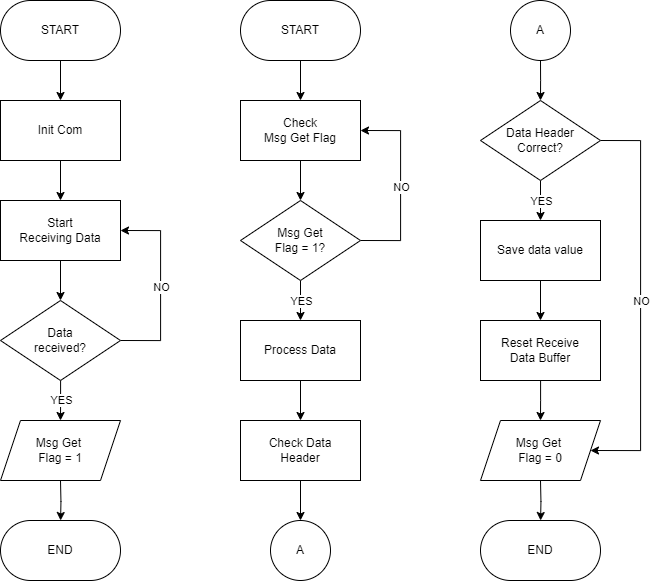

The diagram above was exported from draw.io. Its source (the exported page's mxGraphModel, read from the mxfile embedded in the PNG):
<mxGraphModel dx="1909" dy="1129" grid="1" gridSize="10" guides="1" tooltips="1" connect="1" arrows="1" fold="1" page="1" pageScale="1" pageWidth="800" pageHeight="1200" math="0" shadow="0">
  <root>
    <mxCell id="0" />
    <mxCell id="1" parent="0" />
    <mxCell id="S2J3x9EoRcDs7889HOUD-3" value="" style="edgeStyle=orthogonalEdgeStyle;rounded=0;orthogonalLoop=1;jettySize=auto;html=1;" parent="1" source="S2J3x9EoRcDs7889HOUD-1" target="S2J3x9EoRcDs7889HOUD-2" edge="1">
      <mxGeometry relative="1" as="geometry" />
    </mxCell>
    <mxCell id="S2J3x9EoRcDs7889HOUD-1" value="START" style="rounded=1;whiteSpace=wrap;html=1;arcSize=50;" parent="1" vertex="1">
      <mxGeometry x="80" y="80" width="120" height="60" as="geometry" />
    </mxCell>
    <mxCell id="S2J3x9EoRcDs7889HOUD-7" value="" style="edgeStyle=orthogonalEdgeStyle;rounded=0;orthogonalLoop=1;jettySize=auto;html=1;" parent="1" source="S2J3x9EoRcDs7889HOUD-2" target="S2J3x9EoRcDs7889HOUD-4" edge="1">
      <mxGeometry relative="1" as="geometry" />
    </mxCell>
    <mxCell id="S2J3x9EoRcDs7889HOUD-2" value="Init Com" style="rounded=0;whiteSpace=wrap;html=1;" parent="1" vertex="1">
      <mxGeometry x="80" y="180" width="120" height="60" as="geometry" />
    </mxCell>
    <mxCell id="S2J3x9EoRcDs7889HOUD-8" value="" style="edgeStyle=orthogonalEdgeStyle;rounded=0;orthogonalLoop=1;jettySize=auto;html=1;" parent="1" source="S2J3x9EoRcDs7889HOUD-4" target="S2J3x9EoRcDs7889HOUD-6" edge="1">
      <mxGeometry relative="1" as="geometry" />
    </mxCell>
    <mxCell id="S2J3x9EoRcDs7889HOUD-4" value="Start&lt;br&gt;Receiving Data" style="rounded=0;whiteSpace=wrap;html=1;" parent="1" vertex="1">
      <mxGeometry x="80" y="280" width="120" height="60" as="geometry" />
    </mxCell>
    <mxCell id="S2J3x9EoRcDs7889HOUD-12" value="" style="edgeStyle=orthogonalEdgeStyle;rounded=0;orthogonalLoop=1;jettySize=auto;html=1;" parent="1" source="S2J3x9EoRcDs7889HOUD-6" edge="1">
      <mxGeometry relative="1" as="geometry">
        <mxPoint x="140" y="500" as="targetPoint" />
      </mxGeometry>
    </mxCell>
    <mxCell id="S2J3x9EoRcDs7889HOUD-15" value="YES" style="edgeLabel;html=1;align=center;verticalAlign=middle;resizable=0;points=[];" parent="S2J3x9EoRcDs7889HOUD-12" vertex="1" connectable="0">
      <mxGeometry relative="1" as="geometry">
        <mxPoint as="offset" />
      </mxGeometry>
    </mxCell>
    <mxCell id="S2J3x9EoRcDs7889HOUD-14" style="edgeStyle=orthogonalEdgeStyle;rounded=0;orthogonalLoop=1;jettySize=auto;html=1;exitX=1;exitY=0.5;exitDx=0;exitDy=0;entryX=1;entryY=0.5;entryDx=0;entryDy=0;" parent="1" source="S2J3x9EoRcDs7889HOUD-6" target="S2J3x9EoRcDs7889HOUD-4" edge="1">
      <mxGeometry relative="1" as="geometry">
        <Array as="points">
          <mxPoint x="240" y="420" />
          <mxPoint x="240" y="310" />
        </Array>
      </mxGeometry>
    </mxCell>
    <mxCell id="S2J3x9EoRcDs7889HOUD-16" value="NO" style="edgeLabel;html=1;align=center;verticalAlign=middle;resizable=0;points=[];" parent="S2J3x9EoRcDs7889HOUD-14" vertex="1" connectable="0">
      <mxGeometry relative="1" as="geometry">
        <mxPoint as="offset" />
      </mxGeometry>
    </mxCell>
    <mxCell id="S2J3x9EoRcDs7889HOUD-6" value="Data&lt;div&gt;received?&lt;/div&gt;" style="rhombus;whiteSpace=wrap;html=1;" parent="1" vertex="1">
      <mxGeometry x="80" y="380" width="120" height="80" as="geometry" />
    </mxCell>
    <mxCell id="S2J3x9EoRcDs7889HOUD-19" value="" style="edgeStyle=orthogonalEdgeStyle;rounded=0;orthogonalLoop=1;jettySize=auto;html=1;" parent="1" target="S2J3x9EoRcDs7889HOUD-18" edge="1">
      <mxGeometry relative="1" as="geometry">
        <mxPoint x="140" y="560" as="sourcePoint" />
      </mxGeometry>
    </mxCell>
    <mxCell id="S2J3x9EoRcDs7889HOUD-18" value="END" style="rounded=1;whiteSpace=wrap;html=1;arcSize=50;" parent="1" vertex="1">
      <mxGeometry x="80" y="600" width="120" height="60" as="geometry" />
    </mxCell>
    <mxCell id="jUluox4qXbwAz2WtMyMw-1" value="" style="edgeStyle=orthogonalEdgeStyle;rounded=0;orthogonalLoop=1;jettySize=auto;html=1;" parent="1" source="jUluox4qXbwAz2WtMyMw-2" target="jUluox4qXbwAz2WtMyMw-4" edge="1">
      <mxGeometry relative="1" as="geometry" />
    </mxCell>
    <mxCell id="jUluox4qXbwAz2WtMyMw-2" value="START" style="rounded=1;whiteSpace=wrap;html=1;arcSize=50;" parent="1" vertex="1">
      <mxGeometry x="320" y="80" width="120" height="60" as="geometry" />
    </mxCell>
    <mxCell id="jUluox4qXbwAz2WtMyMw-3" value="" style="edgeStyle=orthogonalEdgeStyle;rounded=0;orthogonalLoop=1;jettySize=auto;html=1;" parent="1" source="jUluox4qXbwAz2WtMyMw-4" target="jUluox4qXbwAz2WtMyMw-7" edge="1">
      <mxGeometry relative="1" as="geometry" />
    </mxCell>
    <mxCell id="jUluox4qXbwAz2WtMyMw-4" value="Check&lt;br&gt;Msg Get Flag" style="rounded=0;whiteSpace=wrap;html=1;" parent="1" vertex="1">
      <mxGeometry x="320" y="180" width="120" height="60" as="geometry" />
    </mxCell>
    <mxCell id="jUluox4qXbwAz2WtMyMw-5" style="edgeStyle=orthogonalEdgeStyle;rounded=0;orthogonalLoop=1;jettySize=auto;html=1;exitX=1;exitY=0.5;exitDx=0;exitDy=0;entryX=1;entryY=0.5;entryDx=0;entryDy=0;" parent="1" source="jUluox4qXbwAz2WtMyMw-7" target="jUluox4qXbwAz2WtMyMw-4" edge="1">
      <mxGeometry relative="1" as="geometry">
        <Array as="points">
          <mxPoint x="480" y="320" />
          <mxPoint x="480" y="210" />
        </Array>
      </mxGeometry>
    </mxCell>
    <mxCell id="1EGkc1zQkS2KBcSfW156-1" value="NO" style="edgeLabel;html=1;align=center;verticalAlign=middle;resizable=0;points=[];" parent="jUluox4qXbwAz2WtMyMw-5" vertex="1" connectable="0">
      <mxGeometry relative="1" as="geometry">
        <mxPoint as="offset" />
      </mxGeometry>
    </mxCell>
    <mxCell id="jUluox4qXbwAz2WtMyMw-6" value="" style="edgeStyle=orthogonalEdgeStyle;rounded=0;orthogonalLoop=1;jettySize=auto;html=1;" parent="1" source="jUluox4qXbwAz2WtMyMw-7" target="jUluox4qXbwAz2WtMyMw-9" edge="1">
      <mxGeometry relative="1" as="geometry" />
    </mxCell>
    <mxCell id="1EGkc1zQkS2KBcSfW156-2" value="YES" style="edgeLabel;html=1;align=center;verticalAlign=middle;resizable=0;points=[];" parent="jUluox4qXbwAz2WtMyMw-6" vertex="1" connectable="0">
      <mxGeometry relative="1" as="geometry">
        <mxPoint as="offset" />
      </mxGeometry>
    </mxCell>
    <mxCell id="jUluox4qXbwAz2WtMyMw-7" value="Msg Get&lt;br&gt;Flag = 1?" style="rhombus;whiteSpace=wrap;html=1;" parent="1" vertex="1">
      <mxGeometry x="320" y="280" width="120" height="80" as="geometry" />
    </mxCell>
    <mxCell id="jUluox4qXbwAz2WtMyMw-8" value="" style="edgeStyle=orthogonalEdgeStyle;rounded=0;orthogonalLoop=1;jettySize=auto;html=1;" parent="1" source="jUluox4qXbwAz2WtMyMw-9" target="jUluox4qXbwAz2WtMyMw-11" edge="1">
      <mxGeometry relative="1" as="geometry" />
    </mxCell>
    <mxCell id="jUluox4qXbwAz2WtMyMw-9" value="Process Data" style="rounded=0;whiteSpace=wrap;html=1;" parent="1" vertex="1">
      <mxGeometry x="320" y="400" width="120" height="60" as="geometry" />
    </mxCell>
    <mxCell id="cz759VYCgRkAoNLC_UAj-2" value="" style="edgeStyle=orthogonalEdgeStyle;rounded=0;orthogonalLoop=1;jettySize=auto;html=1;" edge="1" parent="1" source="jUluox4qXbwAz2WtMyMw-11" target="jUluox4qXbwAz2WtMyMw-22">
      <mxGeometry relative="1" as="geometry" />
    </mxCell>
    <mxCell id="jUluox4qXbwAz2WtMyMw-11" value="Check Data&lt;div&gt;Header&lt;/div&gt;" style="rounded=0;whiteSpace=wrap;html=1;" parent="1" vertex="1">
      <mxGeometry x="320" y="500" width="120" height="60" as="geometry" />
    </mxCell>
    <mxCell id="jUluox4qXbwAz2WtMyMw-22" value="A" style="ellipse;whiteSpace=wrap;html=1;aspect=fixed;" parent="1" vertex="1">
      <mxGeometry x="350" y="600" width="60" height="60" as="geometry" />
    </mxCell>
    <mxCell id="jUluox4qXbwAz2WtMyMw-23" value="" style="edgeStyle=orthogonalEdgeStyle;rounded=0;orthogonalLoop=1;jettySize=auto;html=1;" parent="1" source="jUluox4qXbwAz2WtMyMw-24" edge="1">
      <mxGeometry relative="1" as="geometry">
        <mxPoint x="620" y="180" as="targetPoint" />
      </mxGeometry>
    </mxCell>
    <mxCell id="jUluox4qXbwAz2WtMyMw-24" value="A" style="ellipse;whiteSpace=wrap;html=1;aspect=fixed;" parent="1" vertex="1">
      <mxGeometry x="590" y="80" width="60" height="60" as="geometry" />
    </mxCell>
    <mxCell id="hCl4tjpH6zC7r1vehdds-1" value="Msg Get&amp;nbsp;&lt;div&gt;Flag = 1&lt;/div&gt;" style="shape=parallelogram;perimeter=parallelogramPerimeter;whiteSpace=wrap;html=1;fixedSize=1;" vertex="1" parent="1">
      <mxGeometry x="80" y="500" width="120" height="60" as="geometry" />
    </mxCell>
    <mxCell id="cz759VYCgRkAoNLC_UAj-10" value="" style="edgeStyle=orthogonalEdgeStyle;rounded=0;orthogonalLoop=1;jettySize=auto;html=1;" edge="1" parent="1" source="cz759VYCgRkAoNLC_UAj-1" target="cz759VYCgRkAoNLC_UAj-6">
      <mxGeometry relative="1" as="geometry" />
    </mxCell>
    <mxCell id="cz759VYCgRkAoNLC_UAj-13" value="YES" style="edgeLabel;html=1;align=center;verticalAlign=middle;resizable=0;points=[];" vertex="1" connectable="0" parent="cz759VYCgRkAoNLC_UAj-10">
      <mxGeometry relative="1" as="geometry">
        <mxPoint as="offset" />
      </mxGeometry>
    </mxCell>
    <mxCell id="cz759VYCgRkAoNLC_UAj-11" style="edgeStyle=orthogonalEdgeStyle;rounded=0;orthogonalLoop=1;jettySize=auto;html=1;exitX=1;exitY=0.5;exitDx=0;exitDy=0;entryX=1;entryY=0.5;entryDx=0;entryDy=0;" edge="1" parent="1" source="cz759VYCgRkAoNLC_UAj-1" target="cz759VYCgRkAoNLC_UAj-9">
      <mxGeometry relative="1" as="geometry">
        <Array as="points">
          <mxPoint x="720" y="220" />
          <mxPoint x="720" y="530" />
        </Array>
      </mxGeometry>
    </mxCell>
    <mxCell id="cz759VYCgRkAoNLC_UAj-12" value="NO" style="edgeLabel;html=1;align=center;verticalAlign=middle;resizable=0;points=[];" vertex="1" connectable="0" parent="cz759VYCgRkAoNLC_UAj-11">
      <mxGeometry relative="1" as="geometry">
        <mxPoint as="offset" />
      </mxGeometry>
    </mxCell>
    <mxCell id="cz759VYCgRkAoNLC_UAj-1" value="Data Header&lt;br&gt;Correct?" style="rhombus;whiteSpace=wrap;html=1;" vertex="1" parent="1">
      <mxGeometry x="560" y="180" width="120" height="80" as="geometry" />
    </mxCell>
    <mxCell id="cz759VYCgRkAoNLC_UAj-3" value="" style="edgeStyle=orthogonalEdgeStyle;rounded=0;orthogonalLoop=1;jettySize=auto;html=1;" edge="1" parent="1" target="cz759VYCgRkAoNLC_UAj-4">
      <mxGeometry relative="1" as="geometry">
        <mxPoint x="620" y="560" as="sourcePoint" />
      </mxGeometry>
    </mxCell>
    <mxCell id="cz759VYCgRkAoNLC_UAj-4" value="END" style="rounded=1;whiteSpace=wrap;html=1;arcSize=50;" vertex="1" parent="1">
      <mxGeometry x="560" y="600" width="120" height="60" as="geometry" />
    </mxCell>
    <mxCell id="cz759VYCgRkAoNLC_UAj-5" value="" style="edgeStyle=orthogonalEdgeStyle;rounded=0;orthogonalLoop=1;jettySize=auto;html=1;" edge="1" parent="1" source="cz759VYCgRkAoNLC_UAj-6" target="cz759VYCgRkAoNLC_UAj-8">
      <mxGeometry relative="1" as="geometry" />
    </mxCell>
    <mxCell id="cz759VYCgRkAoNLC_UAj-6" value="Save data value" style="rounded=0;whiteSpace=wrap;html=1;" vertex="1" parent="1">
      <mxGeometry x="560" y="300" width="120" height="60" as="geometry" />
    </mxCell>
    <mxCell id="cz759VYCgRkAoNLC_UAj-7" value="" style="edgeStyle=orthogonalEdgeStyle;rounded=0;orthogonalLoop=1;jettySize=auto;html=1;" edge="1" parent="1" source="cz759VYCgRkAoNLC_UAj-8">
      <mxGeometry relative="1" as="geometry">
        <mxPoint x="620" y="500" as="targetPoint" />
      </mxGeometry>
    </mxCell>
    <mxCell id="cz759VYCgRkAoNLC_UAj-8" value="Reset Receive&lt;br&gt;Data Buffer" style="rounded=0;whiteSpace=wrap;html=1;" vertex="1" parent="1">
      <mxGeometry x="560" y="400" width="120" height="60" as="geometry" />
    </mxCell>
    <mxCell id="cz759VYCgRkAoNLC_UAj-9" value="Msg Get&amp;nbsp;&lt;div&gt;Flag = 0&lt;/div&gt;" style="shape=parallelogram;perimeter=parallelogramPerimeter;whiteSpace=wrap;html=1;fixedSize=1;" vertex="1" parent="1">
      <mxGeometry x="560" y="500" width="120" height="60" as="geometry" />
    </mxCell>
  </root>
</mxGraphModel>